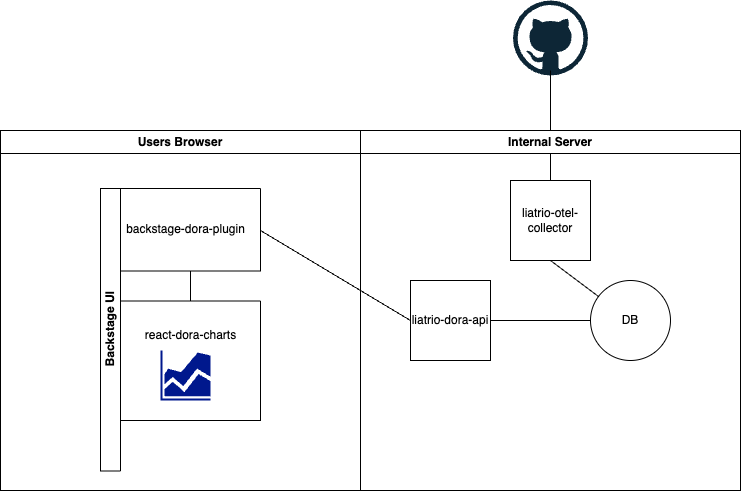

The diagram above was exported from draw.io. Its source (the exported page's mxGraphModel, read from the mxfile embedded in the PNG):
<mxGraphModel dx="1240" dy="710" grid="1" gridSize="10" guides="1" tooltips="1" connect="1" arrows="1" fold="1" page="1" pageScale="1" pageWidth="850" pageHeight="1100" math="0" shadow="0">
  <root>
    <mxCell id="0" />
    <mxCell id="1" parent="0" />
    <mxCell id="Je1h3GqUdmYkYGAqoafS-1" value="" style="dashed=0;outlineConnect=0;html=1;align=center;labelPosition=center;verticalLabelPosition=bottom;verticalAlign=top;shape=mxgraph.weblogos.github" vertex="1" parent="1">
      <mxGeometry x="567.5" y="40" width="75" height="75" as="geometry" />
    </mxCell>
    <mxCell id="Je1h3GqUdmYkYGAqoafS-15" value="Users Browser" style="swimlane;whiteSpace=wrap;html=1;" vertex="1" parent="1">
      <mxGeometry x="55" y="170" width="360" height="360" as="geometry" />
    </mxCell>
    <mxCell id="Je1h3GqUdmYkYGAqoafS-17" value="Backstage UI" style="swimlane;horizontal=0;whiteSpace=wrap;html=1;" vertex="1" parent="Je1h3GqUdmYkYGAqoafS-15">
      <mxGeometry x="100" y="58" width="20" height="282.5" as="geometry" />
    </mxCell>
    <mxCell id="Je1h3GqUdmYkYGAqoafS-20" value="" style="swimlane;startSize=0;" vertex="1" parent="Je1h3GqUdmYkYGAqoafS-15">
      <mxGeometry x="120" y="58" width="140" height="82.5" as="geometry" />
    </mxCell>
    <mxCell id="Je1h3GqUdmYkYGAqoafS-22" value="backstage-dora-plugin" style="text;html=1;align=center;verticalAlign=middle;resizable=0;points=[];autosize=1;strokeColor=none;fillColor=none;" vertex="1" parent="Je1h3GqUdmYkYGAqoafS-20">
      <mxGeometry x="-5" y="26.25" width="140" height="30" as="geometry" />
    </mxCell>
    <mxCell id="Je1h3GqUdmYkYGAqoafS-25" value="" style="swimlane;startSize=0;" vertex="1" parent="Je1h3GqUdmYkYGAqoafS-15">
      <mxGeometry x="120" y="170.5" width="140" height="119.5" as="geometry" />
    </mxCell>
    <mxCell id="Je1h3GqUdmYkYGAqoafS-26" value="react-dora-charts" style="text;html=1;align=center;verticalAlign=middle;resizable=0;points=[];autosize=1;strokeColor=none;fillColor=none;" vertex="1" parent="Je1h3GqUdmYkYGAqoafS-25">
      <mxGeometry x="15" y="19.5" width="110" height="30" as="geometry" />
    </mxCell>
    <mxCell id="Je1h3GqUdmYkYGAqoafS-40" value="" style="sketch=0;aspect=fixed;pointerEvents=1;shadow=0;dashed=0;html=1;strokeColor=none;labelPosition=center;verticalLabelPosition=bottom;verticalAlign=top;align=center;fillColor=#00188D;shape=mxgraph.mscae.general.graph" vertex="1" parent="Je1h3GqUdmYkYGAqoafS-25">
      <mxGeometry x="40" y="49.5" width="50" height="50" as="geometry" />
    </mxCell>
    <mxCell id="Je1h3GqUdmYkYGAqoafS-28" value="" style="endArrow=none;html=1;rounded=0;exitX=0.5;exitY=0;exitDx=0;exitDy=0;" edge="1" parent="Je1h3GqUdmYkYGAqoafS-15" source="Je1h3GqUdmYkYGAqoafS-25">
      <mxGeometry width="50" height="50" relative="1" as="geometry">
        <mxPoint x="140" y="190.5" as="sourcePoint" />
        <mxPoint x="190" y="140.5" as="targetPoint" />
      </mxGeometry>
    </mxCell>
    <mxCell id="Je1h3GqUdmYkYGAqoafS-35" value="" style="endArrow=none;html=1;rounded=0;entryX=0;entryY=0.5;entryDx=0;entryDy=0;" edge="1" parent="Je1h3GqUdmYkYGAqoafS-15" target="Je1h3GqUdmYkYGAqoafS-23">
      <mxGeometry width="50" height="50" relative="1" as="geometry">
        <mxPoint x="260" y="100" as="sourcePoint" />
        <mxPoint x="310" y="50" as="targetPoint" />
      </mxGeometry>
    </mxCell>
    <mxCell id="Je1h3GqUdmYkYGAqoafS-31" value="" style="endArrow=none;html=1;rounded=0;" edge="1" parent="1" source="Je1h3GqUdmYkYGAqoafS-30">
      <mxGeometry width="50" height="50" relative="1" as="geometry">
        <mxPoint x="555" y="160" as="sourcePoint" />
        <mxPoint x="605" y="110" as="targetPoint" />
      </mxGeometry>
    </mxCell>
    <mxCell id="Je1h3GqUdmYkYGAqoafS-16" value="Internal Server" style="swimlane;whiteSpace=wrap;html=1;" vertex="1" parent="1">
      <mxGeometry x="415" y="170" width="380" height="360" as="geometry" />
    </mxCell>
    <mxCell id="Je1h3GqUdmYkYGAqoafS-23" value="liatrio-dora-api" style="whiteSpace=wrap;html=1;aspect=fixed;" vertex="1" parent="Je1h3GqUdmYkYGAqoafS-16">
      <mxGeometry x="50" y="150" width="80" height="80" as="geometry" />
    </mxCell>
    <mxCell id="Je1h3GqUdmYkYGAqoafS-29" value="DB" style="ellipse;whiteSpace=wrap;html=1;aspect=fixed;" vertex="1" parent="Je1h3GqUdmYkYGAqoafS-16">
      <mxGeometry x="230" y="150" width="80" height="80" as="geometry" />
    </mxCell>
    <mxCell id="Je1h3GqUdmYkYGAqoafS-30" value="liatrio-otel-collector" style="whiteSpace=wrap;html=1;aspect=fixed;" vertex="1" parent="Je1h3GqUdmYkYGAqoafS-16">
      <mxGeometry x="150" y="50" width="80" height="80" as="geometry" />
    </mxCell>
    <mxCell id="Je1h3GqUdmYkYGAqoafS-33" value="" style="endArrow=none;html=1;rounded=0;" edge="1" parent="Je1h3GqUdmYkYGAqoafS-16" target="Je1h3GqUdmYkYGAqoafS-29">
      <mxGeometry width="50" height="50" relative="1" as="geometry">
        <mxPoint x="190" y="130" as="sourcePoint" />
        <mxPoint x="240" y="80" as="targetPoint" />
      </mxGeometry>
    </mxCell>
    <mxCell id="Je1h3GqUdmYkYGAqoafS-34" value="" style="endArrow=none;html=1;rounded=0;" edge="1" parent="Je1h3GqUdmYkYGAqoafS-16" target="Je1h3GqUdmYkYGAqoafS-29">
      <mxGeometry width="50" height="50" relative="1" as="geometry">
        <mxPoint x="130" y="190" as="sourcePoint" />
        <mxPoint x="180" y="150" as="targetPoint" />
      </mxGeometry>
    </mxCell>
  </root>
</mxGraphModel>